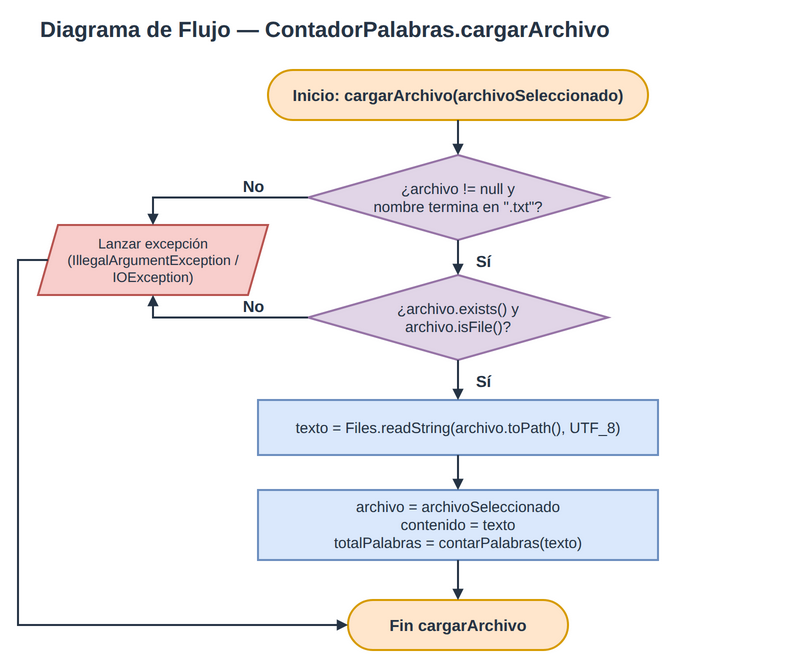

The diagram above was exported from draw.io. Its source (the exported page's mxGraphModel, read from the mxfile embedded in the PNG):
<mxGraphModel grid="1" gridSize="10" page="0" background="#FFFFFF">
  <root>
    <mxCell id="0" />
    <mxCell id="1" parent="0" />
    <mxCell id="title" value="Diagrama de Flujo — ContadorPalabras.cargarArchivo" style="html=1;fontFamily=Liberation Sans;fontColor=#263445;fontSize=22;fontStyle=1;strokeWidth=2;rounded=0;text;strokeColor=none;fillColor=none;" vertex="1" parent="1">
      <mxGeometry x="40" y="20" width="760" height="40" as="geometry" />
    </mxCell>
    <mxCell id="n1" value="Inicio: cargarArchivo(archivoSeleccionado)" style="rounded=1;arcSize=50;whiteSpace=wrap;html=1;fontFamily=Liberation Sans;fontColor=#263445;fontSize=16;fontStyle=1;strokeWidth=2;fillColor=#FFE6CC;strokeColor=#D79B00;" vertex="1" parent="1">
      <mxGeometry x="270" y="80" width="380" height="50" as="geometry" />
    </mxCell>
    <mxCell id="n2" value="¿archivo != null y&lt;br&gt;nombre termina en &quot;.txt&quot;?" style="shape=rhombus;whiteSpace=wrap;html=1;fontFamily=Liberation Sans;fontColor=#263445;fontSize=15;strokeWidth=2;fillColor=#E1D5E7;strokeColor=#9673A6;" vertex="1" parent="1">
      <mxGeometry x="310" y="165" width="300" height="85" as="geometry" />
    </mxCell>
    <mxCell id="lbl_d1_no" value="No" style="text;html=1;fontFamily=Liberation Sans;fontColor=#263445;fontSize=16;fontStyle=1;strokeColor=none;fillColor=none;align=center;" vertex="1" parent="1">
      <mxGeometry x="240" y="180" width="30" height="25" as="geometry" />
    </mxCell>
    <mxCell id="lbl_d1_si" value="Sí" style="text;html=1;fontFamily=Liberation Sans;fontColor=#263445;fontSize=16;fontStyle=1;strokeColor=none;fillColor=none;align=center;" vertex="1" parent="1">
      <mxGeometry x="470" y="255" width="30" height="25" as="geometry" />
    </mxCell>
    <mxCell id="n3" value="¿archivo.exists() y&lt;br&gt;archivo.isFile()?" style="shape=rhombus;whiteSpace=wrap;html=1;fontFamily=Liberation Sans;fontColor=#263445;fontSize=15;strokeWidth=2;fillColor=#E1D5E7;strokeColor=#9673A6;" vertex="1" parent="1">
      <mxGeometry x="310" y="285" width="300" height="85" as="geometry" />
    </mxCell>
    <mxCell id="lbl_d2_no" value="No" style="text;html=1;fontFamily=Liberation Sans;fontColor=#263445;fontSize=16;fontStyle=1;strokeColor=none;fillColor=none;align=center;" vertex="1" parent="1">
      <mxGeometry x="240" y="300" width="30" height="25" as="geometry" />
    </mxCell>
    <mxCell id="lbl_d2_si" value="Sí" style="text;html=1;fontFamily=Liberation Sans;fontColor=#263445;fontSize=16;fontStyle=1;strokeColor=none;fillColor=none;align=center;" vertex="1" parent="1">
      <mxGeometry x="470" y="375" width="30" height="25" as="geometry" />
    </mxCell>
    <mxCell id="n4" value="texto = Files.readString(archivo.toPath(), UTF_8)" style="whiteSpace=wrap;html=1;rounded=0;fontFamily=Liberation Sans;fontColor=#263445;fontSize=15;strokeWidth=2;fillColor=#DAE8FC;strokeColor=#6C8EBF;" vertex="1" parent="1">
      <mxGeometry x="260" y="410" width="400" height="55" as="geometry" />
    </mxCell>
    <mxCell id="n5" value="archivo = archivoSeleccionado&lt;br&gt;contenido = texto&lt;br&gt;totalPalabras = contarPalabras(texto)" style="whiteSpace=wrap;html=1;rounded=0;fontFamily=Liberation Sans;fontColor=#263445;fontSize=15;strokeWidth=2;fillColor=#DAE8FC;strokeColor=#6C8EBF;" vertex="1" parent="1">
      <mxGeometry x="260" y="500" width="400" height="70" as="geometry" />
    </mxCell>
    <mxCell id="n6" value="Lanzar excepción&lt;br&gt;(IllegalArgumentException /&lt;br&gt;IOException)" style="shape=parallelogram;perimeter=parallelogramPerimeter;whiteSpace=wrap;html=1;fixedSize=1;fontFamily=Liberation Sans;fontColor=#263445;fontSize=14;strokeWidth=2;fillColor=#F8CECC;strokeColor=#B85450;" vertex="1" parent="1">
      <mxGeometry x="40" y="235" width="230" height="70" as="geometry" />
    </mxCell>
    <mxCell id="n7" value="Fin cargarArchivo" style="rounded=1;arcSize=50;whiteSpace=wrap;html=1;fontFamily=Liberation Sans;fontColor=#263445;fontSize=16;fontStyle=1;strokeWidth=2;fillColor=#FFE6CC;strokeColor=#D79B00;" vertex="1" parent="1">
      <mxGeometry x="350" y="610" width="220" height="50" as="geometry" />
    </mxCell>
    <mxCell id="e1" style="edgeStyle=orthogonalEdgeStyle;rounded=0;curved=0;strokeColor=#263445;strokeWidth=2;endArrow=block;endFill=1;" edge="1" parent="1" source="n1" target="n2">
      <mxGeometry relative="1" as="geometry" />
    </mxCell>
    <mxCell id="e2" style="edgeStyle=orthogonalEdgeStyle;rounded=0;curved=0;strokeColor=#263445;strokeWidth=2;endArrow=block;endFill=1;exitX=0;exitY=0.5;entryX=0.5;entryY=0;" edge="1" parent="1" source="n2" target="n6">
      <mxGeometry relative="1" as="geometry" />
    </mxCell>
    <mxCell id="e3" style="edgeStyle=orthogonalEdgeStyle;rounded=0;curved=0;strokeColor=#263445;strokeWidth=2;endArrow=block;endFill=1;exitX=0.5;exitY=1;entryX=0.5;entryY=0;" edge="1" parent="1" source="n2" target="n3">
      <mxGeometry relative="1" as="geometry" />
    </mxCell>
    <mxCell id="e4" style="edgeStyle=orthogonalEdgeStyle;rounded=0;curved=0;strokeColor=#263445;strokeWidth=2;endArrow=block;endFill=1;exitX=0;exitY=0.5;entryX=0.5;entryY=1;" edge="1" parent="1" source="n3" target="n6">
      <mxGeometry relative="1" as="geometry" />
    </mxCell>
    <mxCell id="e5" style="edgeStyle=orthogonalEdgeStyle;rounded=0;curved=0;strokeColor=#263445;strokeWidth=2;endArrow=block;endFill=1;exitX=0.5;exitY=1;entryX=0.5;entryY=0;" edge="1" parent="1" source="n3" target="n4">
      <mxGeometry relative="1" as="geometry" />
    </mxCell>
    <mxCell id="e6" style="edgeStyle=orthogonalEdgeStyle;rounded=0;curved=0;strokeColor=#263445;strokeWidth=2;endArrow=block;endFill=1;exitX=0.5;exitY=1;entryX=0.5;entryY=0;" edge="1" parent="1" source="n4" target="n5">
      <mxGeometry relative="1" as="geometry" />
    </mxCell>
    <mxCell id="e7" style="edgeStyle=orthogonalEdgeStyle;rounded=0;curved=0;strokeColor=#263445;strokeWidth=2;endArrow=block;endFill=1;exitX=0.5;exitY=1;entryX=0.5;entryY=0;" edge="1" parent="1" source="n5" target="n7">
      <mxGeometry relative="1" as="geometry" />
    </mxCell>
    <mxCell id="e8" style="edgeStyle=orthogonalEdgeStyle;rounded=0;curved=0;strokeColor=#263445;strokeWidth=2;endArrow=block;endFill=1;exitX=0;exitY=0.5;entryX=0;entryY=0.5;" edge="1" parent="1" source="n6" target="n7">
      <mxGeometry relative="1" as="geometry">
        <Array as="points">
          <mxPoint x="20" y="270" />
          <mxPoint x="20" y="635" />
        </Array>
      </mxGeometry>
    </mxCell>
  </root>
</mxGraphModel>